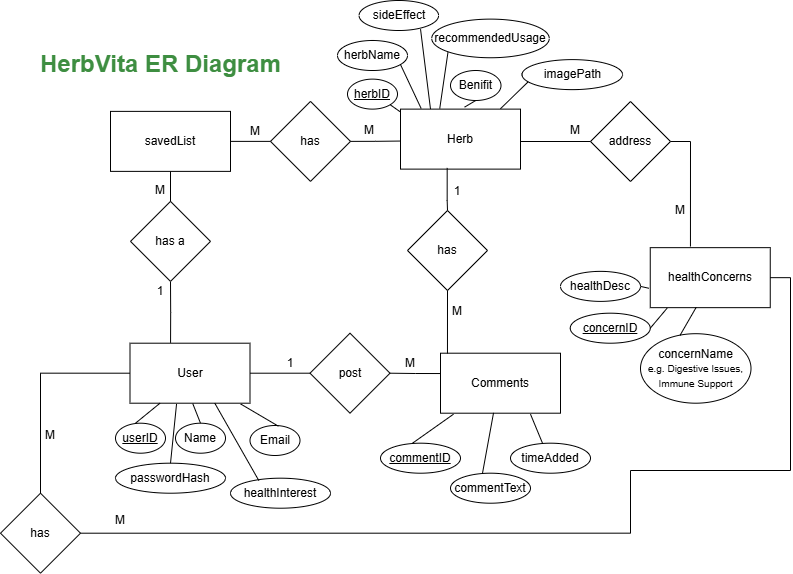

The diagram above was exported from draw.io. Its source (the exported page's mxGraphModel, read from the mxfile embedded in the PNG):
<mxGraphModel dx="1740" dy="1978" grid="1" gridSize="10" guides="1" tooltips="1" connect="1" arrows="1" fold="1" page="1" pageScale="1" pageWidth="850" pageHeight="1100" math="0" shadow="0">
  <root>
    <mxCell id="0" />
    <mxCell id="1" parent="0" />
    <mxCell id="9xibGCBpglYicarOVF2x-70" style="rounded=0;orthogonalLoop=1;jettySize=auto;html=1;exitX=0;exitY=1;exitDx=0;exitDy=0;endArrow=none;startFill=0;entryX=0.327;entryY=-0.009;entryDx=0;entryDy=0;entryPerimeter=0;" parent="1" source="9xibGCBpglYicarOVF2x-62" target="9xibGCBpglYicarOVF2x-1" edge="1">
      <mxGeometry relative="1" as="geometry">
        <mxPoint x="660" y="185.62" as="sourcePoint" />
        <mxPoint x="620" y="160" as="targetPoint" />
      </mxGeometry>
    </mxCell>
    <mxCell id="9xibGCBpglYicarOVF2x-1" value="Herb" style="rounded=0;whiteSpace=wrap;html=1;" parent="1" vertex="1">
      <mxGeometry x="580" y="78.62" width="120" height="60" as="geometry" />
    </mxCell>
    <mxCell id="9xibGCBpglYicarOVF2x-11" style="edgeStyle=orthogonalEdgeStyle;rounded=0;orthogonalLoop=1;jettySize=auto;html=1;entryX=0.5;entryY=1;entryDx=0;entryDy=0;endArrow=none;startFill=0;exitX=0.338;exitY=-0.006;exitDx=0;exitDy=0;exitPerimeter=0;" parent="1" source="9xibGCBpglYicarOVF2x-2" target="9xibGCBpglYicarOVF2x-10" edge="1">
      <mxGeometry relative="1" as="geometry">
        <mxPoint x="350" y="310" as="sourcePoint" />
      </mxGeometry>
    </mxCell>
    <mxCell id="9xibGCBpglYicarOVF2x-2" value="User" style="rounded=0;whiteSpace=wrap;html=1;" parent="1" vertex="1">
      <mxGeometry x="309.5" y="312.7" width="120" height="60" as="geometry" />
    </mxCell>
    <mxCell id="9xibGCBpglYicarOVF2x-3" value="Comments" style="rounded=0;whiteSpace=wrap;html=1;" parent="1" vertex="1">
      <mxGeometry x="620" y="322.7" width="120" height="60" as="geometry" />
    </mxCell>
    <mxCell id="9xibGCBpglYicarOVF2x-6" value="has" style="rhombus;whiteSpace=wrap;html=1;" parent="1" vertex="1">
      <mxGeometry x="450" y="70.88" width="80" height="80" as="geometry" />
    </mxCell>
    <mxCell id="9xibGCBpglYicarOVF2x-52" style="edgeStyle=orthogonalEdgeStyle;rounded=0;orthogonalLoop=1;jettySize=auto;html=1;exitX=1;exitY=0.5;exitDx=0;exitDy=0;entryX=0;entryY=0.5;entryDx=0;entryDy=0;endArrow=none;startFill=0;" parent="1" source="9xibGCBpglYicarOVF2x-8" target="9xibGCBpglYicarOVF2x-6" edge="1">
      <mxGeometry relative="1" as="geometry" />
    </mxCell>
    <mxCell id="9xibGCBpglYicarOVF2x-8" value="savedList" style="rounded=0;whiteSpace=wrap;html=1;" parent="1" vertex="1">
      <mxGeometry x="290" y="80.88" width="120" height="60" as="geometry" />
    </mxCell>
    <mxCell id="9xibGCBpglYicarOVF2x-10" value="has a" style="rhombus;whiteSpace=wrap;html=1;" parent="1" vertex="1">
      <mxGeometry x="310" y="170.88" width="80" height="80" as="geometry" />
    </mxCell>
    <mxCell id="9xibGCBpglYicarOVF2x-12" style="edgeStyle=orthogonalEdgeStyle;rounded=0;orthogonalLoop=1;jettySize=auto;html=1;entryX=0.5;entryY=1;entryDx=0;entryDy=0;endArrow=none;startFill=0;exitX=0.5;exitY=0;exitDx=0;exitDy=0;" parent="1" source="9xibGCBpglYicarOVF2x-10" target="9xibGCBpglYicarOVF2x-8" edge="1">
      <mxGeometry relative="1" as="geometry">
        <mxPoint x="370" y="170.88" as="sourcePoint" />
        <mxPoint x="360" y="270.88" as="targetPoint" />
      </mxGeometry>
    </mxCell>
    <mxCell id="9xibGCBpglYicarOVF2x-13" value="&lt;font style=&quot;color: rgb(62, 142, 65);&quot;&gt;HerbVita ER Diagram&lt;/font&gt;" style="text;html=1;fontSize=24;fontStyle=1;verticalAlign=middle;align=center;fontColor=#322918;" parent="1" vertex="1">
      <mxGeometry x="215" y="-1.7763568394002505e-15" width="250" height="68.62" as="geometry" />
    </mxCell>
    <UserObject label="M" placeholders="1" name="Variable" id="9xibGCBpglYicarOVF2x-14">
      <mxCell style="text;html=1;strokeColor=none;fillColor=none;align=center;verticalAlign=middle;whiteSpace=wrap;overflow=hidden;" parent="1" vertex="1">
        <mxGeometry x="330" y="149.5" width="20" height="20" as="geometry" />
      </mxCell>
    </UserObject>
    <UserObject label="1" placeholders="1" name="Variable" id="9xibGCBpglYicarOVF2x-16">
      <mxCell style="text;html=1;strokeColor=none;fillColor=none;align=center;verticalAlign=middle;whiteSpace=wrap;overflow=hidden;" parent="1" vertex="1">
        <mxGeometry x="330" y="250.88" width="20" height="20" as="geometry" />
      </mxCell>
    </UserObject>
    <mxCell id="9xibGCBpglYicarOVF2x-18" value="&lt;u&gt;userID&lt;/u&gt;" style="ellipse;whiteSpace=wrap;html=1;" parent="1" vertex="1">
      <mxGeometry x="295" y="392.7" width="50" height="30" as="geometry" />
    </mxCell>
    <mxCell id="9xibGCBpglYicarOVF2x-19" value="Name" style="ellipse;whiteSpace=wrap;html=1;" parent="1" vertex="1">
      <mxGeometry x="355" y="392.7" width="50" height="30" as="geometry" />
    </mxCell>
    <mxCell id="9xibGCBpglYicarOVF2x-20" value="Email" style="ellipse;whiteSpace=wrap;html=1;" parent="1" vertex="1">
      <mxGeometry x="429.5" y="395" width="50" height="30" as="geometry" />
    </mxCell>
    <mxCell id="9xibGCBpglYicarOVF2x-22" value="passwordHash" style="ellipse;whiteSpace=wrap;html=1;" parent="1" vertex="1">
      <mxGeometry x="295" y="432.7" width="110" height="30" as="geometry" />
    </mxCell>
    <mxCell id="9xibGCBpglYicarOVF2x-24" value="healthInterest" style="ellipse;whiteSpace=wrap;html=1;" parent="1" vertex="1">
      <mxGeometry x="410" y="447.7" width="100" height="30" as="geometry" />
    </mxCell>
    <mxCell id="9xibGCBpglYicarOVF2x-28" style="rounded=0;orthogonalLoop=1;jettySize=auto;html=1;exitX=0.4;exitY=0;exitDx=0;exitDy=0;entryX=0.25;entryY=1;entryDx=0;entryDy=0;endArrow=none;startFill=0;exitPerimeter=0;" parent="1" source="9xibGCBpglYicarOVF2x-18" target="9xibGCBpglYicarOVF2x-2" edge="1">
      <mxGeometry relative="1" as="geometry">
        <mxPoint x="279.5" y="402.7" as="sourcePoint" />
        <mxPoint x="279.5" y="372.7" as="targetPoint" />
      </mxGeometry>
    </mxCell>
    <mxCell id="9xibGCBpglYicarOVF2x-29" style="rounded=0;orthogonalLoop=1;jettySize=auto;html=1;exitX=0.5;exitY=0;exitDx=0;exitDy=0;endArrow=none;startFill=0;entryX=0.523;entryY=1.007;entryDx=0;entryDy=0;entryPerimeter=0;" parent="1" source="9xibGCBpglYicarOVF2x-19" target="9xibGCBpglYicarOVF2x-2" edge="1">
      <mxGeometry relative="1" as="geometry">
        <mxPoint x="309.5" y="422.7" as="sourcePoint" />
        <mxPoint x="329.5" y="372.7" as="targetPoint" />
      </mxGeometry>
    </mxCell>
    <mxCell id="9xibGCBpglYicarOVF2x-30" style="rounded=0;orthogonalLoop=1;jettySize=auto;html=1;exitX=0.5;exitY=0;exitDx=0;exitDy=0;endArrow=none;startFill=0;entryX=0.388;entryY=1.012;entryDx=0;entryDy=0;entryPerimeter=0;" parent="1" source="9xibGCBpglYicarOVF2x-22" target="9xibGCBpglYicarOVF2x-2" edge="1">
      <mxGeometry relative="1" as="geometry">
        <mxPoint x="319.5" y="426.7" as="sourcePoint" />
        <mxPoint x="319.5" y="382.7" as="targetPoint" />
      </mxGeometry>
    </mxCell>
    <mxCell id="9xibGCBpglYicarOVF2x-31" style="rounded=0;orthogonalLoop=1;jettySize=auto;html=1;exitX=0.568;exitY=0.023;exitDx=0;exitDy=0;endArrow=none;startFill=0;exitPerimeter=0;entryX=0.923;entryY=1.014;entryDx=0;entryDy=0;entryPerimeter=0;" parent="1" source="9xibGCBpglYicarOVF2x-20" target="9xibGCBpglYicarOVF2x-2" edge="1">
      <mxGeometry relative="1" as="geometry">
        <mxPoint x="389.5" y="426.7" as="sourcePoint" />
        <mxPoint x="389.5" y="382.7" as="targetPoint" />
      </mxGeometry>
    </mxCell>
    <mxCell id="9xibGCBpglYicarOVF2x-33" style="rounded=0;orthogonalLoop=1;jettySize=auto;html=1;exitX=0.283;exitY=0.078;exitDx=0;exitDy=0;endArrow=none;startFill=0;exitPerimeter=0;entryX=0.706;entryY=0.998;entryDx=0;entryDy=0;entryPerimeter=0;" parent="1" source="9xibGCBpglYicarOVF2x-24" target="9xibGCBpglYicarOVF2x-2" edge="1">
      <mxGeometry relative="1" as="geometry">
        <mxPoint x="369.5" y="426.7" as="sourcePoint" />
        <mxPoint x="369.5" y="382.7" as="targetPoint" />
      </mxGeometry>
    </mxCell>
    <mxCell id="9xibGCBpglYicarOVF2x-38" value="post" style="rhombus;whiteSpace=wrap;html=1;" parent="1" vertex="1">
      <mxGeometry x="489.5" y="302.7" width="80" height="80" as="geometry" />
    </mxCell>
    <mxCell id="9xibGCBpglYicarOVF2x-39" style="edgeStyle=orthogonalEdgeStyle;rounded=0;orthogonalLoop=1;jettySize=auto;html=1;endArrow=none;startFill=0;exitX=0.004;exitY=0.339;exitDx=0;exitDy=0;exitPerimeter=0;entryX=1;entryY=0.5;entryDx=0;entryDy=0;" parent="1" source="9xibGCBpglYicarOVF2x-3" target="9xibGCBpglYicarOVF2x-38" edge="1">
      <mxGeometry relative="1" as="geometry">
        <mxPoint x="609.5" y="342.7" as="sourcePoint" />
        <mxPoint x="579.5" y="342.7" as="targetPoint" />
      </mxGeometry>
    </mxCell>
    <mxCell id="9xibGCBpglYicarOVF2x-40" style="edgeStyle=orthogonalEdgeStyle;rounded=0;orthogonalLoop=1;jettySize=auto;html=1;entryX=1;entryY=0.5;entryDx=0;entryDy=0;endArrow=none;startFill=0;exitX=0;exitY=0.5;exitDx=0;exitDy=0;" parent="1" source="9xibGCBpglYicarOVF2x-38" target="9xibGCBpglYicarOVF2x-2" edge="1">
      <mxGeometry relative="1" as="geometry">
        <mxPoint x="489.5" y="342.7" as="sourcePoint" />
        <mxPoint x="439.5" y="342.7" as="targetPoint" />
      </mxGeometry>
    </mxCell>
    <UserObject label="1" placeholders="1" name="Variable" id="9xibGCBpglYicarOVF2x-41">
      <mxCell style="text;html=1;strokeColor=none;fillColor=none;align=center;verticalAlign=middle;whiteSpace=wrap;overflow=hidden;" parent="1" vertex="1">
        <mxGeometry x="460" y="322.7" width="20" height="20" as="geometry" />
      </mxCell>
    </UserObject>
    <UserObject label="M" placeholders="1" name="Variable" id="9xibGCBpglYicarOVF2x-42">
      <mxCell style="text;html=1;strokeColor=none;fillColor=none;align=center;verticalAlign=middle;whiteSpace=wrap;overflow=hidden;" parent="1" vertex="1">
        <mxGeometry x="579.5" y="322.7" width="20" height="20" as="geometry" />
      </mxCell>
    </UserObject>
    <mxCell id="9xibGCBpglYicarOVF2x-43" value="&lt;u&gt;commentID&lt;/u&gt;" style="ellipse;whiteSpace=wrap;html=1;" parent="1" vertex="1">
      <mxGeometry x="560" y="412.7" width="80" height="30" as="geometry" />
    </mxCell>
    <mxCell id="9xibGCBpglYicarOVF2x-44" style="rounded=0;orthogonalLoop=1;jettySize=auto;html=1;exitX=0.4;exitY=0;exitDx=0;exitDy=0;entryX=0.108;entryY=1.017;entryDx=0;entryDy=0;endArrow=none;startFill=0;exitPerimeter=0;entryPerimeter=0;" parent="1" source="9xibGCBpglYicarOVF2x-43" target="9xibGCBpglYicarOVF2x-3" edge="1">
      <mxGeometry relative="1" as="geometry">
        <mxPoint x="590" y="432.7" as="sourcePoint" />
        <mxPoint x="620" y="402.7" as="targetPoint" />
      </mxGeometry>
    </mxCell>
    <mxCell id="9xibGCBpglYicarOVF2x-46" value="commentText" style="ellipse;whiteSpace=wrap;html=1;" parent="1" vertex="1">
      <mxGeometry x="630" y="442.7" width="80" height="30" as="geometry" />
    </mxCell>
    <mxCell id="9xibGCBpglYicarOVF2x-47" style="rounded=0;orthogonalLoop=1;jettySize=auto;html=1;exitX=0.4;exitY=0;exitDx=0;exitDy=0;entryX=0.442;entryY=0.994;entryDx=0;entryDy=0;endArrow=none;startFill=0;exitPerimeter=0;entryPerimeter=0;" parent="1" source="9xibGCBpglYicarOVF2x-46" target="9xibGCBpglYicarOVF2x-3" edge="1">
      <mxGeometry relative="1" as="geometry">
        <mxPoint x="600" y="442.7" as="sourcePoint" />
        <mxPoint x="643" y="393.7" as="targetPoint" />
      </mxGeometry>
    </mxCell>
    <mxCell id="9xibGCBpglYicarOVF2x-48" value="timeAdded" style="ellipse;whiteSpace=wrap;html=1;" parent="1" vertex="1">
      <mxGeometry x="690" y="412.7" width="80" height="30" as="geometry" />
    </mxCell>
    <mxCell id="9xibGCBpglYicarOVF2x-49" style="rounded=0;orthogonalLoop=1;jettySize=auto;html=1;exitX=0.4;exitY=0;exitDx=0;exitDy=0;endArrow=none;startFill=0;exitPerimeter=0;" parent="1" source="9xibGCBpglYicarOVF2x-48" edge="1">
      <mxGeometry relative="1" as="geometry">
        <mxPoint x="700" y="432.7" as="sourcePoint" />
        <mxPoint x="710" y="383.7" as="targetPoint" />
      </mxGeometry>
    </mxCell>
    <mxCell id="9xibGCBpglYicarOVF2x-54" style="edgeStyle=orthogonalEdgeStyle;rounded=0;orthogonalLoop=1;jettySize=auto;html=1;exitX=1;exitY=0.5;exitDx=0;exitDy=0;entryX=0.004;entryY=0.532;entryDx=0;entryDy=0;entryPerimeter=0;endArrow=none;startFill=0;" parent="1" source="9xibGCBpglYicarOVF2x-6" target="9xibGCBpglYicarOVF2x-1" edge="1">
      <mxGeometry relative="1" as="geometry" />
    </mxCell>
    <UserObject label="M" placeholders="1" name="Variable" id="9xibGCBpglYicarOVF2x-55">
      <mxCell style="text;html=1;strokeColor=none;fillColor=none;align=center;verticalAlign=middle;whiteSpace=wrap;overflow=hidden;" parent="1" vertex="1">
        <mxGeometry x="425" y="90.88" width="20" height="20" as="geometry" />
      </mxCell>
    </UserObject>
    <UserObject label="M" placeholders="1" name="Variable" id="9xibGCBpglYicarOVF2x-56">
      <mxCell style="text;html=1;strokeColor=none;fillColor=none;align=center;verticalAlign=middle;whiteSpace=wrap;overflow=hidden;" parent="1" vertex="1">
        <mxGeometry x="538.58" y="90" width="20" height="20" as="geometry" />
      </mxCell>
    </UserObject>
    <mxCell id="9xibGCBpglYicarOVF2x-57" value="&lt;u&gt;herbID&lt;/u&gt;" style="ellipse;whiteSpace=wrap;html=1;" parent="1" vertex="1">
      <mxGeometry x="527" y="48.62" width="50" height="30" as="geometry" />
    </mxCell>
    <mxCell id="9xibGCBpglYicarOVF2x-58" value="herbName" style="ellipse;whiteSpace=wrap;html=1;" parent="1" vertex="1">
      <mxGeometry x="517" y="10.000000000000007" width="70" height="30" as="geometry" />
    </mxCell>
    <mxCell id="9xibGCBpglYicarOVF2x-60" value="sideEffect" style="ellipse;whiteSpace=wrap;html=1;" parent="1" vertex="1">
      <mxGeometry x="538.58" y="-30.000000000000007" width="79.5" height="30" as="geometry" />
    </mxCell>
    <mxCell id="9xibGCBpglYicarOVF2x-62" value="recommendedUsage" style="ellipse;whiteSpace=wrap;html=1;" parent="1" vertex="1">
      <mxGeometry x="611.25" y="-11.379999999999999" width="117.5" height="38.62" as="geometry" />
    </mxCell>
    <mxCell id="9xibGCBpglYicarOVF2x-64" value="Benifit" style="ellipse;whiteSpace=wrap;html=1;fontSize=12;fillColor=default;" parent="1" vertex="1">
      <mxGeometry x="630" y="40" width="50.5" height="30" as="geometry" />
    </mxCell>
    <mxCell id="9xibGCBpglYicarOVF2x-67" style="rounded=0;orthogonalLoop=1;jettySize=auto;html=1;exitX=1;exitY=1;exitDx=0;exitDy=0;endArrow=none;startFill=0;entryX=-0.001;entryY=0.047;entryDx=0;entryDy=0;entryPerimeter=0;" parent="1" source="9xibGCBpglYicarOVF2x-57" target="9xibGCBpglYicarOVF2x-1" edge="1">
      <mxGeometry relative="1" as="geometry">
        <mxPoint x="660" y="192" as="sourcePoint" />
        <mxPoint x="590" y="77" as="targetPoint" />
      </mxGeometry>
    </mxCell>
    <mxCell id="9xibGCBpglYicarOVF2x-68" style="rounded=0;orthogonalLoop=1;jettySize=auto;html=1;endArrow=none;startFill=0;entryX=0.172;entryY=-0.011;entryDx=0;entryDy=0;entryPerimeter=0;exitX=0.9;exitY=0.802;exitDx=0;exitDy=0;exitPerimeter=0;" parent="1" source="9xibGCBpglYicarOVF2x-58" target="9xibGCBpglYicarOVF2x-1" edge="1">
      <mxGeometry relative="1" as="geometry">
        <mxPoint x="565" y="-37" as="sourcePoint" />
        <mxPoint x="599" y="149" as="targetPoint" />
      </mxGeometry>
    </mxCell>
    <mxCell id="9xibGCBpglYicarOVF2x-69" style="rounded=0;orthogonalLoop=1;jettySize=auto;html=1;endArrow=none;startFill=0;entryX=0.25;entryY=0;entryDx=0;entryDy=0;exitX=0.773;exitY=0.956;exitDx=0;exitDy=0;exitPerimeter=0;" parent="1" source="9xibGCBpglYicarOVF2x-60" target="9xibGCBpglYicarOVF2x-1" edge="1">
      <mxGeometry relative="1" as="geometry">
        <mxPoint x="640" y="220" as="sourcePoint" />
        <mxPoint x="640" y="150" as="targetPoint" />
      </mxGeometry>
    </mxCell>
    <mxCell id="9xibGCBpglYicarOVF2x-71" style="rounded=0;orthogonalLoop=1;jettySize=auto;html=1;exitX=0.5;exitY=1;exitDx=0;exitDy=0;endArrow=none;startFill=0;entryX=0.534;entryY=-0.033;entryDx=0;entryDy=0;entryPerimeter=0;" parent="1" source="9xibGCBpglYicarOVF2x-64" target="9xibGCBpglYicarOVF2x-1" edge="1">
      <mxGeometry relative="1" as="geometry">
        <mxPoint x="660" y="226.62" as="sourcePoint" />
        <mxPoint x="684" y="148.62" as="targetPoint" />
      </mxGeometry>
    </mxCell>
    <mxCell id="9xibGCBpglYicarOVF2x-76" value="healthConcerns" style="rounded=0;whiteSpace=wrap;html=1;" parent="1" vertex="1">
      <mxGeometry x="829.75" y="217.16" width="120" height="60" as="geometry" />
    </mxCell>
    <mxCell id="9xibGCBpglYicarOVF2x-78" value="address" style="rhombus;whiteSpace=wrap;html=1;" parent="1" vertex="1">
      <mxGeometry x="770" y="71" width="80" height="80" as="geometry" />
    </mxCell>
    <mxCell id="9xibGCBpglYicarOVF2x-79" style="edgeStyle=orthogonalEdgeStyle;rounded=0;orthogonalLoop=1;jettySize=auto;html=1;exitX=1;exitY=0.5;exitDx=0;exitDy=0;endArrow=none;startFill=0;entryX=0.335;entryY=-0.019;entryDx=0;entryDy=0;entryPerimeter=0;" parent="1" source="9xibGCBpglYicarOVF2x-78" target="9xibGCBpglYicarOVF2x-76" edge="1">
      <mxGeometry relative="1" as="geometry">
        <mxPoint x="870" y="210" as="targetPoint" />
      </mxGeometry>
    </mxCell>
    <UserObject label="M" placeholders="1" name="Variable" id="9xibGCBpglYicarOVF2x-80">
      <mxCell style="text;html=1;strokeColor=none;fillColor=none;align=center;verticalAlign=middle;whiteSpace=wrap;overflow=hidden;" parent="1" vertex="1">
        <mxGeometry x="745" y="90" width="20" height="20" as="geometry" />
      </mxCell>
    </UserObject>
    <UserObject label="M" placeholders="1" name="Variable" id="9xibGCBpglYicarOVF2x-81">
      <mxCell style="text;html=1;strokeColor=none;fillColor=none;align=center;verticalAlign=middle;whiteSpace=wrap;overflow=hidden;" parent="1" vertex="1">
        <mxGeometry x="850" y="169.5" width="20" height="20" as="geometry" />
      </mxCell>
    </UserObject>
    <mxCell id="9xibGCBpglYicarOVF2x-82" style="edgeStyle=orthogonalEdgeStyle;rounded=0;orthogonalLoop=1;jettySize=auto;html=1;entryX=0;entryY=0.5;entryDx=0;entryDy=0;endArrow=none;startFill=0;exitX=1;exitY=0.5;exitDx=0;exitDy=0;" parent="1" source="9xibGCBpglYicarOVF2x-1" target="9xibGCBpglYicarOVF2x-78" edge="1">
      <mxGeometry relative="1" as="geometry">
        <mxPoint x="790" y="138.62" as="targetPoint" />
        <mxPoint x="700" y="111" as="sourcePoint" />
        <Array as="points">
          <mxPoint x="700" y="111" />
        </Array>
      </mxGeometry>
    </mxCell>
    <mxCell id="jU9TOebBtTgliFUZk_rx-1" value="concernName&lt;div&gt;&lt;font style=&quot;font-size: 10px;&quot;&gt;e.g.&amp;nbsp;Digestive Issues, Immune Support&lt;/font&gt;&lt;/div&gt;" style="ellipse;whiteSpace=wrap;html=1;" parent="1" vertex="1">
      <mxGeometry x="820" y="303.2" width="110.5" height="69.5" as="geometry" />
    </mxCell>
    <mxCell id="jU9TOebBtTgliFUZk_rx-2" value="&lt;u&gt;concernID&lt;/u&gt;" style="ellipse;whiteSpace=wrap;html=1;" parent="1" vertex="1">
      <mxGeometry x="749.75" y="282.7" width="80" height="30" as="geometry" />
    </mxCell>
    <mxCell id="jU9TOebBtTgliFUZk_rx-3" style="rounded=0;orthogonalLoop=1;jettySize=auto;html=1;exitX=1;exitY=0.5;exitDx=0;exitDy=0;endArrow=none;startFill=0;entryX=0.14;entryY=1.01;entryDx=0;entryDy=0;entryPerimeter=0;" parent="1" source="jU9TOebBtTgliFUZk_rx-2" target="9xibGCBpglYicarOVF2x-76" edge="1">
      <mxGeometry relative="1" as="geometry">
        <mxPoint x="869.25" y="234.28" as="sourcePoint" />
        <mxPoint x="887.25" y="86.66" as="targetPoint" />
      </mxGeometry>
    </mxCell>
    <mxCell id="jU9TOebBtTgliFUZk_rx-4" style="rounded=0;orthogonalLoop=1;jettySize=auto;html=1;exitX=0.358;exitY=0.023;exitDx=0;exitDy=0;endArrow=none;startFill=0;exitPerimeter=0;entryX=0.383;entryY=0.994;entryDx=0;entryDy=0;entryPerimeter=0;" parent="1" source="jU9TOebBtTgliFUZk_rx-1" target="9xibGCBpglYicarOVF2x-76" edge="1">
      <mxGeometry relative="1" as="geometry">
        <mxPoint x="961.25" y="190.66" as="sourcePoint" />
        <mxPoint x="896.25" y="86.66" as="targetPoint" />
      </mxGeometry>
    </mxCell>
    <mxCell id="jU9TOebBtTgliFUZk_rx-24" value="has" style="rhombus;whiteSpace=wrap;html=1;" parent="1" vertex="1">
      <mxGeometry x="587" y="180" width="80" height="80" as="geometry" />
    </mxCell>
    <mxCell id="jU9TOebBtTgliFUZk_rx-25" style="edgeStyle=orthogonalEdgeStyle;rounded=0;orthogonalLoop=1;jettySize=auto;html=1;exitX=0.5;exitY=1;exitDx=0;exitDy=0;endArrow=none;startFill=0;entryX=0.058;entryY=0.005;entryDx=0;entryDy=0;entryPerimeter=0;" parent="1" source="jU9TOebBtTgliFUZk_rx-24" target="9xibGCBpglYicarOVF2x-3" edge="1">
      <mxGeometry relative="1" as="geometry">
        <mxPoint x="627" y="320" as="targetPoint" />
      </mxGeometry>
    </mxCell>
    <UserObject label="1" placeholders="1" name="Variable" id="jU9TOebBtTgliFUZk_rx-26">
      <mxCell style="text;html=1;strokeColor=none;fillColor=none;align=center;verticalAlign=middle;whiteSpace=wrap;overflow=hidden;" parent="1" vertex="1">
        <mxGeometry x="627" y="151" width="20" height="20" as="geometry" />
      </mxCell>
    </UserObject>
    <UserObject label="M" placeholders="1" name="Variable" id="jU9TOebBtTgliFUZk_rx-27">
      <mxCell style="text;html=1;strokeColor=none;fillColor=none;align=center;verticalAlign=middle;whiteSpace=wrap;overflow=hidden;" parent="1" vertex="1">
        <mxGeometry x="627" y="270.88" width="20" height="20" as="geometry" />
      </mxCell>
    </UserObject>
    <mxCell id="jU9TOebBtTgliFUZk_rx-28" style="edgeStyle=orthogonalEdgeStyle;rounded=0;orthogonalLoop=1;jettySize=auto;html=1;entryX=0.5;entryY=0;entryDx=0;entryDy=0;endArrow=none;startFill=0;exitX=0.389;exitY=0.98;exitDx=0;exitDy=0;exitPerimeter=0;" parent="1" source="9xibGCBpglYicarOVF2x-1" target="jU9TOebBtTgliFUZk_rx-24" edge="1">
      <mxGeometry relative="1" as="geometry">
        <mxPoint x="605" y="247.62" as="targetPoint" />
        <mxPoint x="627" y="140" as="sourcePoint" />
        <Array as="points">
          <mxPoint x="627" y="170" />
          <mxPoint x="627" y="170" />
        </Array>
      </mxGeometry>
    </mxCell>
    <mxCell id="jU9TOebBtTgliFUZk_rx-30" style="edgeStyle=orthogonalEdgeStyle;rounded=0;orthogonalLoop=1;jettySize=auto;html=1;entryX=1;entryY=0.5;entryDx=0;entryDy=0;endArrow=none;startFill=0;exitX=1;exitY=0.5;exitDx=0;exitDy=0;" parent="1" source="9xibGCBpglYicarOVF2x-76" target="jU9TOebBtTgliFUZk_rx-31" edge="1">
      <mxGeometry relative="1" as="geometry">
        <mxPoint x="1050" y="250" as="sourcePoint" />
        <Array as="points">
          <mxPoint x="970" y="247" />
          <mxPoint x="970" y="440" />
          <mxPoint x="810" y="440" />
          <mxPoint x="810" y="503" />
        </Array>
      </mxGeometry>
    </mxCell>
    <mxCell id="jU9TOebBtTgliFUZk_rx-31" value="has" style="rhombus;whiteSpace=wrap;html=1;" parent="1" vertex="1">
      <mxGeometry x="180" y="462.70000000000005" width="80" height="80" as="geometry" />
    </mxCell>
    <mxCell id="jU9TOebBtTgliFUZk_rx-32" style="edgeStyle=orthogonalEdgeStyle;rounded=0;orthogonalLoop=1;jettySize=auto;html=1;entryX=0;entryY=0.5;entryDx=0;entryDy=0;endArrow=none;startFill=0;exitX=0.5;exitY=0;exitDx=0;exitDy=0;" parent="1" source="jU9TOebBtTgliFUZk_rx-31" target="9xibGCBpglYicarOVF2x-2" edge="1">
      <mxGeometry relative="1" as="geometry">
        <mxPoint x="209.5" y="391.58" as="sourcePoint" />
        <mxPoint x="189.5" y="361.7" as="targetPoint" />
      </mxGeometry>
    </mxCell>
    <UserObject label="M" placeholders="1" name="Variable" id="jU9TOebBtTgliFUZk_rx-33">
      <mxCell style="text;html=1;strokeColor=none;fillColor=none;align=center;verticalAlign=middle;whiteSpace=wrap;overflow=hidden;" parent="1" vertex="1">
        <mxGeometry x="220" y="395" width="20" height="20" as="geometry" />
      </mxCell>
    </UserObject>
    <UserObject label="M" placeholders="1" name="Variable" id="jU9TOebBtTgliFUZk_rx-34">
      <mxCell style="text;html=1;strokeColor=none;fillColor=none;align=center;verticalAlign=middle;whiteSpace=wrap;overflow=hidden;" parent="1" vertex="1">
        <mxGeometry x="289.5" y="480" width="20" height="20" as="geometry" />
      </mxCell>
    </UserObject>
    <mxCell id="3qcqD3y8Cea-KHHHUNUT-10" style="rounded=0;orthogonalLoop=1;jettySize=auto;html=1;endArrow=none;startFill=0;entryX=0.945;entryY=-0.018;entryDx=0;entryDy=0;exitX=0.074;exitY=0.698;exitDx=0;exitDy=0;exitPerimeter=0;entryPerimeter=0;" parent="1" source="3qcqD3y8Cea-KHHHUNUT-11" edge="1">
      <mxGeometry relative="1" as="geometry">
        <mxPoint x="717.1300000000001" y="49.80000000000018" as="sourcePoint" />
        <mxPoint x="679.9399999999998" y="78.25999999999996" as="targetPoint" />
      </mxGeometry>
    </mxCell>
    <mxCell id="3qcqD3y8Cea-KHHHUNUT-11" value="imagePath" style="ellipse;whiteSpace=wrap;html=1;" parent="1" vertex="1">
      <mxGeometry x="701.52" y="29.119999999999997" width="100.5" height="30" as="geometry" />
    </mxCell>
    <mxCell id="3qcqD3y8Cea-KHHHUNUT-12" value="healthDesc" style="ellipse;whiteSpace=wrap;html=1;" parent="1" vertex="1">
      <mxGeometry x="740" y="240.88" width="80" height="30" as="geometry" />
    </mxCell>
    <mxCell id="3qcqD3y8Cea-KHHHUNUT-13" style="rounded=0;orthogonalLoop=1;jettySize=auto;html=1;exitX=1;exitY=0.5;exitDx=0;exitDy=0;endArrow=none;startFill=0;entryX=-0.011;entryY=0.677;entryDx=0;entryDy=0;entryPerimeter=0;" parent="1" source="3qcqD3y8Cea-KHHHUNUT-12" target="9xibGCBpglYicarOVF2x-76" edge="1">
      <mxGeometry relative="1" as="geometry">
        <mxPoint x="829.75" y="315.16" as="sourcePoint" />
        <mxPoint x="856.75" y="288.16" as="targetPoint" />
      </mxGeometry>
    </mxCell>
  </root>
</mxGraphModel>